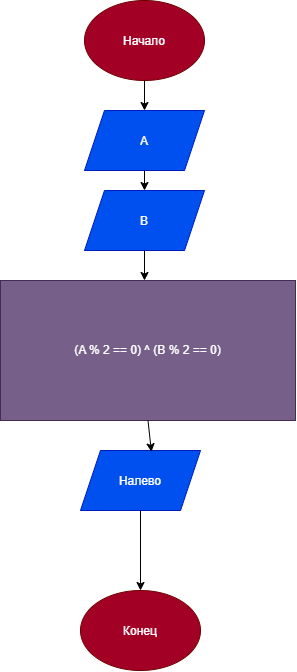

The diagram above was exported from draw.io. Its source (the exported page's mxGraphModel, read from the mxfile embedded in the PNG):
<mxGraphModel dx="1120" dy="715" grid="1" gridSize="10" guides="1" tooltips="1" connect="1" arrows="1" fold="1" page="1" pageScale="1" pageWidth="827" pageHeight="1169" math="0" shadow="0">
  <root>
    <mxCell id="0" />
    <mxCell id="1" parent="0" />
    <mxCell id="quUw1Od6xJtuPfTJFaEt-2" parent="1" style="ellipse;whiteSpace=wrap;html=1;shapeInside=1;fillColor=#a20025;fontColor=#ffffff;strokeColor=#6F0000;" value="Начало" vertex="1">
      <mxGeometry height="80" width="120" x="354" y="10" as="geometry" />
    </mxCell>
    <mxCell id="quUw1Od6xJtuPfTJFaEt-3" edge="1" parent="1" source="quUw1Od6xJtuPfTJFaEt-2" style="endArrow=classic;html=1;rounded=0;exitX=0.5;exitY=1;exitDx=0;exitDy=0;" target="quUw1Od6xJtuPfTJFaEt-4" value="">
      <mxGeometry height="50" relative="1" width="50" as="geometry">
        <mxPoint x="390" y="370" as="sourcePoint" />
        <mxPoint x="414" y="200" as="targetPoint" />
      </mxGeometry>
    </mxCell>
    <mxCell id="quUw1Od6xJtuPfTJFaEt-4" parent="1" style="shape=parallelogram;perimeter=parallelogramPerimeter;whiteSpace=wrap;html=1;shapeInside=1;fixedSize=1;fillColor=#0050ef;fontColor=#ffffff;strokeColor=#001DBC;" value="A" vertex="1">
      <mxGeometry height="60" width="120" x="354" y="120" as="geometry" />
    </mxCell>
    <mxCell id="quUw1Od6xJtuPfTJFaEt-5" edge="1" parent="1" source="quUw1Od6xJtuPfTJFaEt-4" style="endArrow=classic;html=1;rounded=0;exitX=0.5;exitY=1;exitDx=0;exitDy=0;" target="quUw1Od6xJtuPfTJFaEt-6" value="">
      <mxGeometry height="50" relative="1" width="50" as="geometry">
        <mxPoint x="390" y="370" as="sourcePoint" />
        <mxPoint x="414" y="280" as="targetPoint" />
      </mxGeometry>
    </mxCell>
    <mxCell id="quUw1Od6xJtuPfTJFaEt-6" parent="1" style="shape=parallelogram;perimeter=parallelogramPerimeter;whiteSpace=wrap;html=1;shapeInside=1;fixedSize=1;fillColor=#0050ef;fontColor=#ffffff;strokeColor=#001DBC;" value="B" vertex="1">
      <mxGeometry height="60" width="120" x="354" y="200" as="geometry" />
    </mxCell>
    <mxCell id="quUw1Od6xJtuPfTJFaEt-8" edge="1" parent="1" source="quUw1Od6xJtuPfTJFaEt-6" style="endArrow=classic;html=1;rounded=0;exitX=0.5;exitY=1;exitDx=0;exitDy=0;" value="">
      <mxGeometry height="50" relative="1" width="50" as="geometry">
        <mxPoint x="390" y="370" as="sourcePoint" />
        <mxPoint x="414.0000000000002" y="290" as="targetPoint" />
      </mxGeometry>
    </mxCell>
    <mxCell id="quUw1Od6xJtuPfTJFaEt-13" parent="1" style="shape=parallelogram;perimeter=parallelogramPerimeter;whiteSpace=wrap;html=1;shapeInside=1;fixedSize=1;fillColor=#0050ef;fontColor=#ffffff;strokeColor=#001DBC;" value="Налево" vertex="1">
      <mxGeometry height="60" width="120" x="350" y="460" as="geometry" />
    </mxCell>
    <mxCell id="quUw1Od6xJtuPfTJFaEt-17" edge="1" parent="1" source="quUw1Od6xJtuPfTJFaEt-13" style="endArrow=none;html=1;rounded=0;exitX=0.5;exitY=1;exitDx=0;exitDy=0;" value="">
      <mxGeometry height="50" relative="1" width="50" x="-0.1749" as="geometry">
        <Array as="points" />
        <mxPoint x="614" y="380" as="sourcePoint" />
        <mxPoint x="410" y="580" as="targetPoint" />
      </mxGeometry>
    </mxCell>
    <mxCell id="quUw1Od6xJtuPfTJFaEt-21" edge="1" parent="1" style="endArrow=classic;html=1;rounded=0;" value="">
      <mxGeometry height="50" relative="1" width="50" as="geometry">
        <mxPoint x="410" y="560" as="sourcePoint" />
        <mxPoint x="410" y="600" as="targetPoint" />
      </mxGeometry>
    </mxCell>
    <mxCell id="quUw1Od6xJtuPfTJFaEt-22" parent="1" style="ellipse;whiteSpace=wrap;html=1;shapeInside=1;fillColor=#a20025;fontColor=#ffffff;strokeColor=#6F0000;" value="Конец" vertex="1">
      <mxGeometry height="80" width="120" x="350" y="600" as="geometry" />
    </mxCell>
    <mxCell id="KnxFyaBiLJnLfCXGja-F-4" parent="1" style="rounded=0;whiteSpace=wrap;html=1;fillColor=#76608a;fontColor=#ffffff;strokeColor=#432D57;" value="(A % 2 == 0) ^ (B % 2 == 0)" vertex="1">
      <mxGeometry height="140" width="295" x="270" y="290" as="geometry" />
    </mxCell>
    <mxCell id="KnxFyaBiLJnLfCXGja-F-5" edge="1" parent="1" source="KnxFyaBiLJnLfCXGja-F-4" style="endArrow=classic;html=1;rounded=0;exitX=0.5;exitY=1;exitDx=0;exitDy=0;entryX=0.591;entryY=0.022;entryDx=0;entryDy=0;entryPerimeter=0;" target="quUw1Od6xJtuPfTJFaEt-13" value="">
      <mxGeometry height="50" relative="1" width="50" as="geometry">
        <mxPoint x="400" y="400" as="sourcePoint" />
        <mxPoint x="450" y="350" as="targetPoint" />
      </mxGeometry>
    </mxCell>
  </root>
</mxGraphModel>